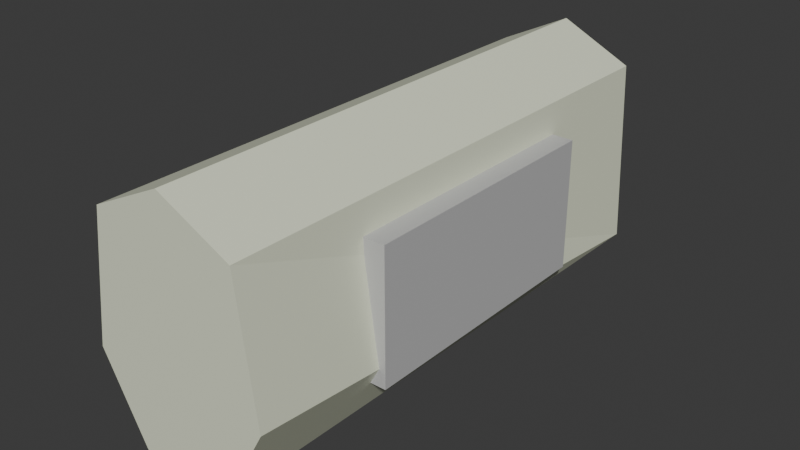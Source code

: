 # Source: Bomb.blend  (saved by Blender 4.1.24; exported with 4.5.12 LTS)
import bpy
from mathutils import Matrix  # noqa: F401  (used for matrix-valued properties, if any)

bpy.ops.wm.read_factory_settings(use_empty=True)
scene = bpy.context.scene
scene.name = 'Scene'

# ---- collections
col_collection = bpy.data.collections.new('Collection'); scene.collection.children.link(col_collection)

# ---- materials (node trees are filled in below, after node groups)
mat_material_001 = bpy.data.materials.new('Material.001')
mat_material_001.use_transparent_shadow = False
mat_material_002 = bpy.data.materials.new('Material.002')
mat_material_002.use_transparent_shadow = False

# ---- material node trees
mat_material_001.use_nodes = True; mat_material_001.node_tree.nodes.clear()
_N = mat_material_001.node_tree.nodes; _L = mat_material_001.node_tree.links
n0 = _N.new('ShaderNodeBsdfPrincipled'); n0.name = 'Principled BSDF'; n0.location = (10, 300)
n0.inputs[0].default_value = (0.8236, 0.8637, 0.6675, 1.0)
n1 = _N.new('ShaderNodeOutputMaterial'); n1.name = 'Material Output'; n1.location = (300, 300)
_L.new(n0.outputs[0], n1.inputs[0])
n1.is_active_output = True
mat_material_002.use_nodes = True; mat_material_002.node_tree.nodes.clear()
_N = mat_material_002.node_tree.nodes; _L = mat_material_002.node_tree.links
n0 = _N.new('ShaderNodeBsdfPrincipled'); n0.name = 'Principled BSDF'; n0.location = (10, 300)
n0.inputs[0].default_value = (0.5314, 0.5314, 0.5314, 1.0)
n1 = _N.new('ShaderNodeOutputMaterial'); n1.name = 'Material Output'; n1.location = (300, 300)
_L.new(n0.outputs[0], n1.inputs[0])
n1.is_active_output = True

# ---- world
world_world = bpy.data.worlds.new('World'); scene.world = world_world
world_world.use_nodes = True; world_world.node_tree.nodes.clear()
_N = world_world.node_tree.nodes; _L = world_world.node_tree.links
n0 = _N.new('ShaderNodeOutputWorld'); n0.name = 'World Output'; n0.location = (300, 300)
n1 = _N.new('ShaderNodeBackground'); n1.name = 'Background'; n1.location = (10, 300)
n1.inputs[0].default_value = (0.05088, 0.05088, 0.05088, 1.0)
_L.new(n1.outputs[0], n0.inputs[0])
n0.is_active_output = True
world_world.color = (0.05088, 0.05088, 0.05088)
world_world.use_sun_shadow = False
world_world.sun_shadow_jitter_overblur = 0.0

# ---- meshes
me_cylinder = bpy.data.meshes.new('Cylinder')
me_cylinder.from_pydata([(0.0, 1.0, -1.0), (0.0, 1.0, 1.0), (0.1951, 0.9808, -1.0), (0.1951, 0.9808, 1.0), (0.3827, 0.9239, -1.0), (0.3827, 0.9239, 1.0), (0.5556, 0.8315, -1.0), (0.5556, 0.8315, 1.0), (0.7071, 0.7071, -1.0), (0.7071, 0.7071, 1.0), (0.8315, 0.5556, -1.0), (0.8315, 0.5556, 1.0), (0.9239, 0.3827, -1.0), (0.9239, 0.3827, 1.0), (0.9808, 0.1951, -1.0), (0.9808, 0.1951, 1.0), (1.0, 0.0, -1.0), (1.0, 0.0, 1.0), (0.9808, -0.1951, -1.0), (0.9808, -0.1951, 1.0), (0.9239, -0.3827, -1.0), (0.9239, -0.3827, 1.0), (0.8315, -0.5556, -1.0), (0.8315, -0.5556, 1.0), (0.7071, -0.7071, -1.0), (0.7071, -0.7071, 1.0), (0.5556, -0.8315, -1.0), (0.5556, -0.8315, 1.0), (0.3827, -0.9239, -1.0), (0.3827, -0.9239, 1.0), (0.1951, -0.9808, -1.0), (0.1951, -0.9808, 1.0), (0.0, -1.0, -1.0), (0.0, -1.0, 1.0), (-0.1951, -0.9808, -1.0), (-0.1951, -0.9808, 1.0), (-0.3827, -0.9239, -1.0), (-0.3827, -0.9239, 1.0), (-0.5556, -0.8315, -1.0), (-0.5556, -0.8315, 1.0), (-0.7071, -0.7071, -1.0), (-0.7071, -0.7071, 1.0), (-0.8315, -0.5556, -1.0), (-0.8315, -0.5556, 1.0), (-0.9239, -0.3827, -1.0), (-0.9239, -0.3827, 1.0), (-0.9808, -0.1951, -1.0), (-0.9808, -0.1951, 1.0), (-1.0, 0.0, -1.0), (-1.0, 0.0, 1.0), (-0.9808, 0.1951, -1.0), (-0.9808, 0.1951, 1.0), (-0.9239, 0.3827, -1.0), (-0.9239, 0.3827, 1.0), (-0.8315, 0.5556, -1.0), (-0.8315, 0.5556, 1.0), (-0.7071, 0.7071, -1.0), (-0.7071, 0.7071, 1.0), (-0.5556, 0.8315, -1.0), (-0.5556, 0.8315, 1.0), (-0.3827, 0.9239, -1.0), (-0.3827, 0.9239, 1.0), (-0.1951, 0.9808, -1.0), (-0.1951, 0.9808, 1.0)], [], [(0, 1, 3, 2), (2, 3, 5, 4), (4, 5, 7, 6), (6, 7, 9, 8), (8, 9, 11, 10), (10, 11, 13, 12), (12, 13, 15, 14), (14, 15, 17, 16), (16, 17, 19, 18), (18, 19, 21, 20), (20, 21, 23, 22), (22, 23, 25, 24), (24, 25, 27, 26), (26, 27, 29, 28), (28, 29, 31, 30), (30, 31, 33, 32), (32, 33, 35, 34), (34, 35, 37, 36), (36, 37, 39, 38), (38, 39, 41, 40), (40, 41, 43, 42), (42, 43, 45, 44), (44, 45, 47, 46), (46, 47, 49, 48), (48, 49, 51, 50), (50, 51, 53, 52), (52, 53, 55, 54), (54, 55, 57, 56), (56, 57, 59, 58), (58, 59, 61, 60), (3, 1, 63, 61, 59, 57, 55, 53, 51, 49, 47, 45, 43, 41, 39, 37, 35, 33, 31, 29, 27, 25, 23, 21, 19, 17, 15, 13, 11, 9, 7, 5), (60, 61, 63, 62), (62, 63, 1, 0), (0, 2, 4, 6, 8, 10, 12, 14, 16, 18, 20, 22, 24, 26, 28, 30, 32, 34, 36, 38, 40, 42, 44, 46, 48, 50, 52, 54, 56, 58, 60, 62)])
_uv = me_cylinder.uv_layers.new(name='UVMap')
_uv.uv.foreach_set('vector', [1.0, 0.5, 1.0, 1.0, 0.9688, 1.0, 0.9688, 0.5, 0.9688, 0.5, 0.9688, 1.0, 0.9375, 1.0, 0.9375, 0.5, 0.9375, 0.5, 0.9375, 1.0, 0.9062, 1.0, 0.9062, 0.5, 0.9062, 0.5, 0.9062, 1.0, 0.875, 1.0, 0.875, 0.5, 0.875, 0.5, 0.875, 1.0, 0.8438, 1.0, 0.8438, 0.5, 0.8438, 0.5, 0.8438, 1.0, 0.8125, 1.0, 0.8125, 0.5, 0.8125, 0.5, 0.8125, 1.0, 0.7812, 1.0, 0.7812, 0.5, 0.7812, 0.5, 0.7812, 1.0, 0.75, 1.0, 0.75, 0.5, 0.75, 0.5, 0.75, 1.0, 0.7188, 1.0, 0.7188, 0.5, 0.7188, 0.5, 0.7188, 1.0, 0.6875, 1.0, 0.6875, 0.5, 0.6875, 0.5, 0.6875, 1.0, 0.6562, 1.0, 0.6562, 0.5, 0.6562, 0.5, 0.6562, 1.0, 0.625, 1.0, 0.625, 0.5, 0.625, 0.5, 0.625, 1.0, 0.5938, 1.0, 0.5938, 0.5, 0.5938, 0.5, 0.5938, 1.0, 0.5625, 1.0, 0.5625, 0.5, 0.5625, 0.5, 0.5625, 1.0, 0.5312, 1.0, 0.5312, 0.5, 0.5312, 0.5, 0.5312, 1.0, 0.5, 1.0, 0.5, 0.5, 0.5, 0.5, 0.5, 1.0, 0.4688, 1.0, 0.4688, 0.5, 0.4688, 0.5, 0.4688, 1.0, 0.4375, 1.0, 0.4375, 0.5, 0.4375, 0.5, 0.4375, 1.0, 0.4062, 1.0, 0.4062, 0.5, 0.4062, 0.5, 0.4062, 1.0, 0.375, 1.0, 0.375, 0.5, 0.375, 0.5, 0.375, 1.0, 0.3438, 1.0, 0.3438, 0.5, 0.3438, 0.5, 0.3438, 1.0, 0.3125, 1.0, 0.3125, 0.5, 0.3125, 0.5, 0.3125, 1.0, 0.2812, 1.0, 0.2812, 0.5, 0.2812, 0.5, 0.2812, 1.0, 0.25, 1.0, 0.25, 0.5, 0.25, 0.5, 0.25, 1.0, 0.2188, 1.0, 0.2188, 0.5, 0.2188, 0.5, 0.2188, 1.0, 0.1875, 1.0, 0.1875, 0.5, 0.1875, 0.5, 0.1875, 1.0, 0.1562, 1.0, 0.1562, 0.5, 0.1562, 0.5, 0.1562, 1.0, 0.125, 1.0, 0.125, 0.5, 0.125, 0.5, 0.125, 1.0, 0.09375, 1.0, 0.09375, 0.5, 0.09375, 0.5, 0.09375, 1.0, 0.0625, 1.0, 0.0625, 0.5, 0.2968, 0.4854, 0.25, 0.49, 0.2032, 0.4854, 0.1582, 0.4717, 0.1167, 0.4496, 0.08029, 0.4197, 0.05045, 0.3833, 0.02827, 0.3418, 0.01461, 0.2968, 0.01, 0.25, 0.01461, 0.2032, 0.02827, 0.1582, 0.05045, 0.1167, 0.08029, 0.08029, 0.1167, 0.05045, 0.1582, 0.02827, 0.2032, 0.01461, 0.25, 0.01, 0.2968, 0.01461, 0.3418, 0.02827, 0.3833, 0.05045, 0.4197, 0.08029, 0.4496, 0.1167, 0.4717, 0.1582, 0.4854, 0.2032, 0.49, 0.25, 0.4854, 0.2968, 0.4717, 0.3418, 0.4496, 0.3833, 0.4197, 0.4197, 0.3833, 0.4496, 0.3418, 0.4717, 0.0625, 0.5, 0.0625, 1.0, 0.03125, 1.0, 0.03125, 0.5, 0.03125, 0.5, 0.03125, 1.0, 0.0, 1.0, 0.0, 0.5, 0.75, 0.49, 0.7968, 0.4854, 0.8418, 0.4717, 0.8833, 0.4496, 0.9197, 0.4197, 0.9496, 0.3833, 0.9717, 0.3418, 0.9854, 0.2968, 0.99, 0.25, 0.9854, 0.2032, 0.9717, 0.1582, 0.9496, 0.1167, 0.9197, 0.08029, 0.8833, 0.05045, 0.8418, 0.02827, 0.7968, 0.01461, 0.75, 0.01, 0.7032, 0.01461, 0.6582, 0.02827, 0.6167, 0.05045, 0.5803, 0.08029, 0.5504, 0.1167, 0.5283, 0.1582, 0.5146, 0.2032, 0.51, 0.25, 0.5146, 0.2968, 0.5283, 0.3418, 0.5504, 0.3833, 0.5803, 0.4197, 0.6167, 0.4496, 0.6582, 0.4717, 0.7032, 0.4854])
me_cylinder.materials.append(mat_material_001)
me_cylinder.update()
me_cube_002 = bpy.data.meshes.new('Cube.002')
me_cube_002.from_pydata([(-1.0, -1.0, -1.0), (-1.0, -1.0, 1.0), (-1.0, 1.0, -1.0), (-1.0, 1.0, 1.0), (1.0, -1.0, -1.0), (1.0, -1.0, 1.0), (1.0, 1.0, -1.0), (1.0, 1.0, 1.0)], [], [(0, 1, 3, 2), (2, 3, 7, 6), (6, 7, 5, 4), (4, 5, 1, 0), (2, 6, 4, 0), (7, 3, 1, 5)])
_uv = me_cube_002.uv_layers.new(name='UVMap')
_uv.uv.foreach_set('vector', [0.375, 0.0, 0.625, 0.0, 0.625, 0.25, 0.375, 0.25, 0.375, 0.25, 0.625, 0.25, 0.625, 0.5, 0.375, 0.5, 0.375, 0.5, 0.625, 0.5, 0.625, 0.75, 0.375, 0.75, 0.375, 0.75, 0.625, 0.75, 0.625, 1.0, 0.375, 1.0, 0.125, 0.5, 0.375, 0.5, 0.375, 0.75, 0.125, 0.75, 0.625, 0.5, 0.875, 0.5, 0.875, 0.75, 0.625, 0.75])
me_cube_002.materials.append(mat_material_002)
me_cube_002.update()

# ---- objects
ob_cylinder = bpy.data.objects.new('Cylinder', me_cylinder)
ob_cube = bpy.data.objects.new('Cube', me_cube_002)

# ---- transforms, parenting, visibility, modifiers, constraints
ob_cylinder.location = (0.0, 0.0, 0.0)
ob_cylinder.rotation_euler = (0.0, 1.571, 1.571)
ob_cylinder.scale = (1.0, 0.7, 2.0)
_m = ob_cylinder.modifiers.new('Decimate', 'DECIMATE')
_m.ratio = 0.2109
_m.use_symmetry = True
_m.symmetry_axis = 'Y'
ob_cube.location = (0.62, 0.0, 0.0)
ob_cube.scale = (0.1, 1.0, 0.5)

# ---- collection membership
col_collection.objects.link(ob_cylinder)
col_collection.objects.link(ob_cube)

# ---- scene / render settings (as saved in the file)
scene.frame_start = 1; scene.frame_end = 250; scene.frame_set(1)
scene.render.engine = 'BLENDER_EEVEE_NEXT'
scene.cycles.sampling_pattern = 'TABULATED_SOBOL'
scene.eevee.ray_tracing_options.trace_max_roughness = 0.0
bpy.context.view_layer.update()

# ---- added for rendering (the .blend has no active camera and no usable light): camera, sun
cam_auto = bpy.data.cameras.new('AutoCamera')
cam_auto.lens = 50.0
cam_auto.sensor_width = 36.0
cam_auto.clip_end = 1000.0
ob_auto_camera = bpy.data.objects.new('AutoCamera', cam_auto)
scene.collection.objects.link(ob_auto_camera)
ob_auto_camera.location = (4.3478, -5.21498, 3.47665)
ob_auto_camera.rotation_euler = (1.09748, -7.21219e-08, 0.694738)
scene.camera = ob_auto_camera
light_auto_sun = bpy.data.lights.new('AutoSun', 'SUN')
light_auto_sun.energy = 3.0
light_auto_sun.angle = 0.0523599
ob_auto_sun = bpy.data.objects.new('AutoSun', light_auto_sun)
scene.collection.objects.link(ob_auto_sun)
ob_auto_sun.rotation_euler = (0.872665, 0.174533, 0.523599)
bpy.context.view_layer.update()
